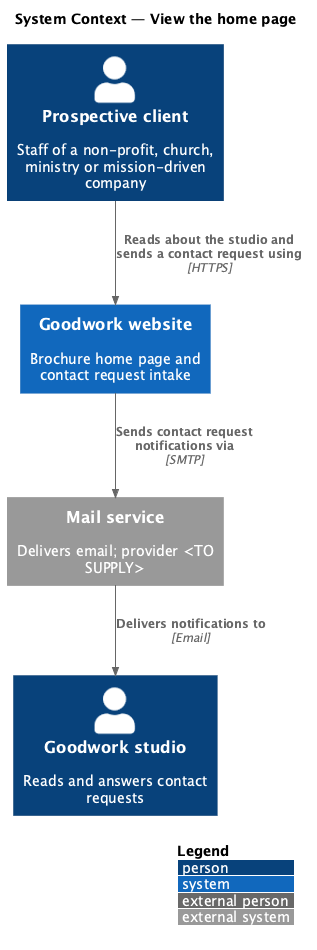

The diagram above was rendered by PlantUML. Its source (embedded in the PNG):
@startuml
!include <C4/C4_Context>
LAYOUT_WITH_LEGEND()
title System Context — View the home page

Person(visitor, "Prospective client", "Staff of a non-profit, church, ministry or mission-driven company")
Person(studio, "Goodwork studio", "Reads and answers contact requests")
System(goodwork, "Goodwork website", "Brochure home page and contact request intake")
System_Ext(mail, "Mail service", "Delivers email; provider <TO SUPPLY>")
Rel(visitor, goodwork, "Reads about the studio and sends a contact request using", "HTTPS")
Rel(goodwork, mail, "Sends contact request notifications via", "SMTP")
Rel(mail, studio, "Delivers notifications to", "Email")
@enduml